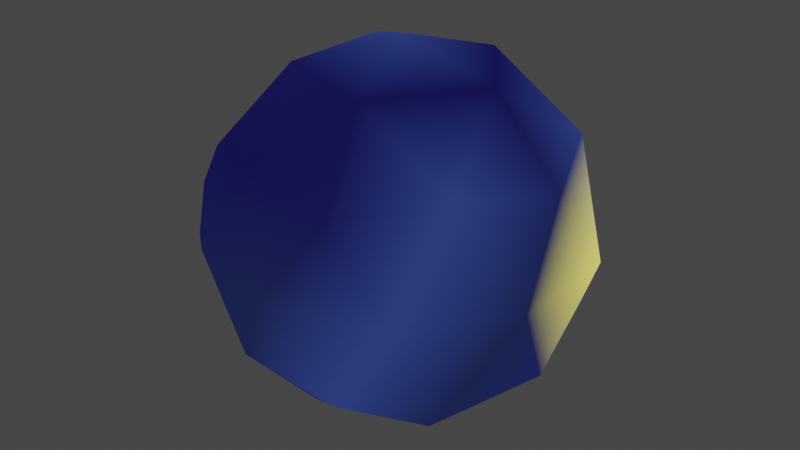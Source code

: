 # Source: skyorb.blend  (saved by Blender 2.80.75; exported with 4.5.12 LTS)
import bpy
from mathutils import Matrix  # noqa: F401  (used for matrix-valued properties, if any)

bpy.ops.wm.read_factory_settings(use_empty=True)
scene = bpy.context.scene
scene.name = 'Scene'

# ---- collections
col_collection = bpy.data.collections.new('Collection'); scene.collection.children.link(col_collection)

# ---- materials (node trees are filled in below, after node groups)
mat_material = bpy.data.materials.new('Material')
mat_material.alpha_threshold = 0.0
mat_material.use_transparent_shadow = False
mat_material.line_color = (0.0, 0.0, 0.0, 1.0)

# ---- material node trees
mat_material.use_nodes = True; mat_material.node_tree.nodes.clear()
_N = mat_material.node_tree.nodes; _L = mat_material.node_tree.links
n0 = _N.new('ShaderNodeOutputMaterial'); n0.name = 'Material Output'; n0.location = (300, 300)
n1 = _N.new('ShaderNodeAttribute'); n1.name = 'Attribute'; n1.location = (23, 281)
n1.attribute_name = 'Col'
_L.new(n1.outputs[0], n0.inputs[0])
n0.is_active_output = True

# ---- world
world_world = bpy.data.worlds.new('World'); scene.world = world_world
world_world.use_nodes = True; world_world.node_tree.nodes.clear()
_N = world_world.node_tree.nodes; _L = world_world.node_tree.links
n0 = _N.new('ShaderNodeOutputWorld'); n0.name = 'World Output'; n0.location = (300, 300)
n1 = _N.new('ShaderNodeBackground'); n1.name = 'Background'; n1.location = (10, 300)
n1.inputs[0].default_value = (0.05088, 0.05088, 0.05088, 1.0)
_L.new(n1.outputs[0], n0.inputs[0])
n0.is_active_output = True
world_world.color = (0.05088, 0.05088, 0.05088)
world_world.use_sun_shadow = False
world_world.sun_shadow_jitter_overblur = 0.0

# ---- meshes
me_icosphere = bpy.data.meshes.new('Icosphere')
me_icosphere.from_pydata([(0.0, 0.0, -1.0), (0.7236, -0.5257, -0.4472), (-0.2764, -0.8506, -0.4472), (-0.8944, 0.0, -0.4472), (-0.2764, 0.8506, -0.4472), (0.7236, 0.5257, -0.4472), (0.2764, -0.8506, 0.4472), (-0.8079, -0.473, 0.3759), (-0.7236, 0.5257, 0.4472), (0.2764, 0.8506, 0.4472), (0.8944, 0.0, 0.4472), (0.0, 0.0, 1.0), (-0.1625, -0.5, -0.8507), (0.4253, -0.309, -0.8507), (0.2629, -0.809, -0.5257), (0.8506, 0.0, -0.5257), (0.4253, 0.309, -0.8507), (-0.5257, 0.0, -0.8507), (-0.6882, -0.5, -0.5257), (-0.1625, 0.5, -0.8507), (-0.6882, 0.5, -0.5257), (0.2629, 0.809, -0.5257), (0.9511, -0.309, 0.0), (0.9511, 0.309, 0.0), (0.0, -1.0, 0.0), (0.5878, -0.809, 0.0), (-0.8125, -0.3293, -0.09562), (-0.5878, -0.809, 0.0), (-0.5878, 0.809, 0.0), (-0.9511, 0.309, 0.0), (0.5878, 0.809, 0.0), (0.0, 1.0, 0.0), (0.6882, -0.5, 0.5257), (-0.2629, -0.809, 0.5257), (-0.8506, 0.0, 0.5257), (-0.2629, 0.809, 0.5257), (0.6882, 0.5, 0.5257), (0.1625, -0.5, 0.8507), (0.5257, 0.0, 0.8507), (-0.4253, -0.309, 0.8507), (-0.4253, 0.309, 0.8507), (0.1625, 0.5, 0.8507), (-0.9147, -0.07833, 0.4053), (-0.7837, -0.457, -0.3837), (-0.6845, -0.7324, 0.02989), (-0.9514, -0.04153, -0.3359), (-0.9908, 0.1399, 0.03164), (-0.8937, -0.2373, -0.3607), (-0.879, -0.1078, -0.09991), (-0.7756, -0.5794, -0.2313), (-0.7939, -0.5872, 0.2223)], [], [(0, 12, 13), (1, 15, 13), (0, 17, 12), (0, 19, 17), (0, 16, 19), (1, 22, 15), (2, 24, 14), (3, 45, 43), (4, 28, 20), (5, 30, 21), (1, 25, 22), (2, 27, 24), (3, 29, 46), (4, 31, 28), (5, 23, 30), (6, 37, 32), (7, 39, 33), (8, 40, 34), (9, 41, 35), (10, 38, 36), (38, 11, 41), (38, 41, 36), (36, 41, 9), (41, 11, 40), (41, 40, 35), (35, 40, 8), (40, 11, 39), (40, 39, 34), (34, 39, 7), (39, 11, 37), (39, 37, 33), (33, 37, 6), (37, 11, 38), (37, 38, 32), (32, 38, 10), (23, 10, 36), (23, 36, 30), (30, 36, 9), (31, 9, 35), (31, 35, 28), (28, 35, 8), (29, 8, 34), (29, 34, 42), (26, 42, 7), (27, 7, 33), (27, 33, 24), (24, 33, 6), (25, 6, 32), (25, 32, 22), (22, 32, 10), (30, 9, 31), (30, 31, 21), (21, 31, 4), (28, 8, 29), (28, 29, 20), (20, 29, 3), (26, 44, 49), (18, 27, 2), (24, 6, 25), (24, 25, 14), (14, 25, 1), (22, 10, 23), (22, 23, 15), (15, 23, 5), (16, 5, 21), (16, 21, 19), (19, 21, 4), (19, 4, 20), (19, 20, 17), (17, 20, 3), (17, 3, 18), (17, 18, 12), (12, 18, 2), (15, 5, 16), (15, 16, 13), (13, 16, 0), (12, 2, 14), (12, 14, 13), (13, 14, 1), (42, 34, 7), (44, 27, 18), (43, 45, 47), (45, 48, 47), (50, 7, 44), (42, 26, 48), (49, 44, 43), (49, 43, 26), (7, 50, 26), (3, 43, 18), (3, 46, 45), (29, 42, 46), (26, 50, 44), (44, 18, 43), (7, 27, 44), (46, 48, 45), (42, 48, 46), (26, 47, 48), (47, 26, 43)])
_uv = me_icosphere.uv_layers.new(name='UVMap')
_uv.uv.foreach_set('vector', [0.8182, 0.0, 0.8636, 0.07873, 0.7727, 0.07873, 0.7273, 0.1575, 0.6364, 0.1575, 0.6818, 0.07873, 0.09091, 0.0, 0.1364, 0.07873, 0.04545, 0.07873, 0.2727, 0.0, 0.3182, 0.07873, 0.2273, 0.07873, 0.4545, 0.0, 0.5, 0.07873, 0.4091, 0.07873, 0.7273, 0.1575, 0.6818, 0.2362, 0.6364, 0.1575, 0.9091, 0.1575, 0.8636, 0.2362, 0.8182, 0.1575, 0.1818, 0.1575, 0.1606, 0.1943, 0.1108, 0.1919, 0.3636, 0.1575, 0.3182, 0.2362, 0.2727, 0.1575, 0.5455, 0.1575, 0.5, 0.2362, 0.4545, 0.1575, 0.7273, 0.1575, 0.7727, 0.2362, 0.6818, 0.2362, 0.9091, 0.1575, 0.9545, 0.2362, 0.8636, 0.2362, 0.1818, 0.1575, 0.2273, 0.2362, 0.18, 0.2364, 0.3636, 0.1575, 0.4091, 0.2362, 0.3182, 0.2362, 0.5455, 0.1575, 0.5909, 0.2362, 0.5, 0.2362, 0.8182, 0.3149, 0.7727, 0.3937, 0.7273, 0.3149, 1.0, 0.3149, 0.9545, 0.3937, 0.9091, 0.3149, 0.2727, 0.3149, 0.2273, 0.3937, 0.1818, 0.3149, 0.4545, 0.3149, 0.4091, 0.3937, 0.3636, 0.3149, 0.6364, 0.3149, 0.5909, 0.3937, 0.5455, 0.3149, 0.5909, 0.3937, 0.5455, 0.4724, 0.5, 0.3937, 0.5909, 0.3937, 0.5, 0.3937, 0.5455, 0.3149, 0.5455, 0.3149, 0.5, 0.3937, 0.4545, 0.3149, 0.4091, 0.3937, 0.3636, 0.4724, 0.3182, 0.3937, 0.4091, 0.3937, 0.3182, 0.3937, 0.3636, 0.3149, 0.3636, 0.3149, 0.3182, 0.3937, 0.2727, 0.3149, 0.2273, 0.3937, 0.1818, 0.4724, 0.1364, 0.3937, 0.2273, 0.3937, 0.1364, 0.3937, 0.1818, 0.3149, 0.1818, 0.3149, 0.1364, 0.3937, 0.1096, 0.2826, 0.9545, 0.3937, 0.9091, 0.4724, 0.8636, 0.3937, 0.9545, 0.3937, 0.8636, 0.3937, 0.9091, 0.3149, 0.9091, 0.3149, 0.8636, 0.3937, 0.8182, 0.3149, 0.7727, 0.3937, 0.7273, 0.4724, 0.6818, 0.3937, 0.7727, 0.3937, 0.6818, 0.3937, 0.7273, 0.3149, 0.7273, 0.3149, 0.6818, 0.3937, 0.6364, 0.3149, 0.5909, 0.2362, 0.6364, 0.3149, 0.5455, 0.3149, 0.5909, 0.2362, 0.5455, 0.3149, 0.5, 0.2362, 0.5, 0.2362, 0.5455, 0.3149, 0.4545, 0.3149, 0.4091, 0.2362, 0.4545, 0.3149, 0.3636, 0.3149, 0.4091, 0.2362, 0.3636, 0.3149, 0.3182, 0.2362, 0.3182, 0.2362, 0.3636, 0.3149, 0.2727, 0.3149, 0.2273, 0.2362, 0.2727, 0.3149, 0.1818, 0.3149, 0.2273, 0.2362, 0.1818, 0.3149, 0.1543, 0.2672, 0.1309, 0.2267, 0.1543, 0.2672, 0.1096, 0.2826, 0.9545, 0.2362, 1.0, 0.3149, 0.9091, 0.3149, 0.9545, 0.2362, 0.9091, 0.3149, 0.8636, 0.2362, 0.8636, 0.2362, 0.9091, 0.3149, 0.8182, 0.3149, 0.7727, 0.2362, 0.8182, 0.3149, 0.7273, 0.3149, 0.7727, 0.2362, 0.7273, 0.3149, 0.6818, 0.2362, 0.6818, 0.2362, 0.7273, 0.3149, 0.6364, 0.3149, 0.5, 0.2362, 0.4545, 0.3149, 0.4091, 0.2362, 0.5, 0.2362, 0.4091, 0.2362, 0.4545, 0.1575, 0.4545, 0.1575, 0.4091, 0.2362, 0.3636, 0.1575, 0.3182, 0.2362, 0.2727, 0.3149, 0.2273, 0.2362, 0.3182, 0.2362, 0.2273, 0.2362, 0.2727, 0.1575, 0.2727, 0.1575, 0.2273, 0.2362, 0.1818, 0.1575, 0.1309, 0.2267, 0.08145, 0.2362, 0.1087, 0.2126, 0.09091, 0.1575, 0.04545, 0.2362, 0.0, 0.1575, 0.8636, 0.2362, 0.8182, 0.3149, 0.7727, 0.2362, 0.8636, 0.2362, 0.7727, 0.2362, 0.8182, 0.1575, 0.8182, 0.1575, 0.7727, 0.2362, 0.7273, 0.1575, 0.6818, 0.2362, 0.6364, 0.3149, 0.5909, 0.2362, 0.6818, 0.2362, 0.5909, 0.2362, 0.6364, 0.1575, 0.6364, 0.1575, 0.5909, 0.2362, 0.5455, 0.1575, 0.5, 0.07873, 0.5455, 0.1575, 0.4545, 0.1575, 0.5, 0.07873, 0.4545, 0.1575, 0.4091, 0.07873, 0.4091, 0.07873, 0.4545, 0.1575, 0.3636, 0.1575, 0.3182, 0.07873, 0.3636, 0.1575, 0.2727, 0.1575, 0.3182, 0.07873, 0.2727, 0.1575, 0.2273, 0.07873, 0.2273, 0.07873, 0.2727, 0.1575, 0.1818, 0.1575, 0.1364, 0.07873, 0.1818, 0.1575, 0.09091, 0.1575, 0.1364, 0.07873, 0.09091, 0.1575, 0.04545, 0.07873, 0.04545, 0.07873, 0.09091, 0.1575, 0.0, 0.1575, 0.6364, 0.1575, 0.5455, 0.1575, 0.5909, 0.07873, 0.6364, 0.1575, 0.5909, 0.07873, 0.6818, 0.07873, 0.6818, 0.07873, 0.5909, 0.07873, 0.6364, 0.0, 0.8636, 0.07873, 0.9091, 0.1575, 0.8182, 0.1575, 0.8636, 0.07873, 0.8182, 0.1575, 0.7727, 0.07873, 0.7727, 0.07873, 0.8182, 0.1575, 0.7273, 0.1575, 0.1543, 0.2672, 0.1818, 0.3149, 0.1096, 0.2826, 0.08145, 0.2362, 0.04545, 0.2362, 0.09091, 0.1575, 0.1108, 0.1919, 0.1606, 0.1943, 0.1412, 0.1993, 0.1606, 0.1943, 0.1534, 0.2224, 0.1412, 0.1993, 0.1075, 0.2538, 0.1096, 0.2826, 0.08145, 0.2362, 0.1543, 0.2672, 0.1309, 0.2267, 0.1534, 0.2224, 0.1087, 0.2126, 0.08145, 0.2362, 0.1108, 0.1919, 0.1087, 0.2126, 0.1108, 0.1919, 0.1309, 0.2267, 0.1096, 0.2826, 0.1075, 0.2538, 0.1309, 0.2267, 0.1818, 0.1575, 0.1108, 0.1919, 0.09091, 0.1575, 0.1818, 0.1575, 0.18, 0.2364, 0.1606, 0.1943, 0.2273, 0.2362, 0.1543, 0.2672, 0.18, 0.2364, 0.1309, 0.2267, 0.1075, 0.2538, 0.08145, 0.2362, 0.08145, 0.2362, 0.09091, 0.1575, 0.1108, 0.1919, 0.1096, 0.2826, 0.04545, 0.2362, 0.08145, 0.2362, 0.18, 0.2364, 0.1534, 0.2224, 0.1606, 0.1943, 0.1543, 0.2672, 0.1534, 0.2224, 0.18, 0.2364, 0.1309, 0.2267, 0.1412, 0.1993, 0.1534, 0.2224, 0.1412, 0.1993, 0.1309, 0.2267, 0.1108, 0.1919])
_ca = me_icosphere.color_attributes.new('Col', 'BYTE_COLOR', 'CORNER')
_ca.data.foreach_set('color', [0.009721, 0.01444, 0.06301, 1.0, 0.01033, 0.016, 0.06301, 1.0, 0.01033, 0.016, 0.06301, 1.0, 0.01033, 0.016, 0.06301, 1.0, 0.01096, 0.01521, 0.0865, 1.0, 0.01033, 0.016, 0.06301, 1.0, 0.009721, 0.01444, 0.06301, 1.0, 0.006995, 0.006512, 0.06301, 1.0, 0.01033, 0.016, 0.06301, 1.0, 0.009721, 0.01444, 0.06301, 1.0, 0.006512, 0.006049, 0.06301, 1.0, 0.006995, 0.006512, 0.06301, 1.0, 0.009721, 0.01444, 0.06301, 1.0, 0.006512, 0.006049, 0.06301, 1.0, 0.006512, 0.006049, 0.06301, 1.0, 0.01033, 0.016, 0.06301, 1.0, 0.01033, 0.016, 0.06301, 1.0, 0.01096, 0.01521, 0.0865, 1.0, 0.01033, 0.016, 0.06301, 1.0, 0.01033, 0.016, 0.06301, 1.0, 0.02315, 0.03955, 0.1779, 1.0, 0.01161, 0.016, 0.09759, 1.0, 0.008568, 0.01096, 0.08228, 1.0, 0.006512, 0.006049, 0.06301, 1.0, 0.009134, 0.008568, 0.06663, 1.0, 0.01033, 0.01444, 0.09084, 1.0, 0.01444, 0.02217, 0.1144, 1.0, 0.02315, 0.03955, 0.1779, 1.0, 0.006512, 0.006995, 0.06301, 1.0, 0.02315, 0.03955, 0.1779, 1.0, 0.01033, 0.016, 0.06301, 1.0, 0.02315, 0.03955, 0.1779, 1.0, 0.01033, 0.016, 0.06301, 1.0, 0.01033, 0.016, 0.06301, 1.0, 0.008568, 0.01229, 0.06301, 1.0, 0.01033, 0.016, 0.06301, 1.0, 0.01161, 0.016, 0.09759, 1.0, 0.01938, 0.0319, 0.1529, 1.0, 0.01161, 0.016, 0.0999, 1.0, 0.009134, 0.008568, 0.06663, 1.0, 0.006512, 0.006049, 0.06301, 1.0, 0.01033, 0.01444, 0.09084, 1.0, 0.02315, 0.03955, 0.1779, 1.0, 0.8879, 0.7991, 0.147, 1.0, 0.006512, 0.006995, 0.06301, 1.0, 0.007499, 0.008023, 0.0648, 1.0, 0.006512, 0.006512, 0.06301, 1.0, 0.02315, 0.03955, 0.1779, 1.0, 0.006512, 0.006049, 0.06301, 1.0, 0.007499, 0.008023, 0.07036, 1.0, 0.006512, 0.006049, 0.06301, 1.0, 0.02315, 0.03955, 0.1779, 1.0, 0.02315, 0.03955, 0.1779, 1.0, 0.006512, 0.006049, 0.06301, 1.0, 0.006512, 0.006049, 0.06301, 1.0, 0.006995, 0.006512, 0.0648, 1.0, 0.006512, 0.006995, 0.06663, 1.0, 0.01096, 0.01521, 0.08022, 1.0, 0.006512, 0.006049, 0.06301, 1.0, 0.02217, 0.03689, 0.1683, 1.0, 0.006512, 0.006049, 0.06301, 1.0, 0.02122, 0.03689, 0.1683, 1.0, 0.006995, 0.006512, 0.0648, 1.0, 0.006512, 0.006049, 0.06301, 1.0, 0.006995, 0.006512, 0.0648, 1.0, 0.02217, 0.03689, 0.1683, 1.0, 0.02217, 0.03689, 0.1683, 1.0, 0.006995, 0.006512, 0.0648, 1.0, 0.006512, 0.006049, 0.06301, 1.0, 0.006995, 0.006512, 0.0648, 1.0, 0.02122, 0.03689, 0.1683, 1.0, 0.02315, 0.03955, 0.1779, 1.0, 0.006995, 0.006512, 0.0648, 1.0, 0.02315, 0.03955, 0.1779, 1.0, 0.006512, 0.006995, 0.06663, 1.0, 0.006512, 0.006995, 0.06663, 1.0, 0.02315, 0.03955, 0.1779, 1.0, 0.02315, 0.03955, 0.1779, 1.0, 0.02315, 0.03955, 0.1779, 1.0, 0.02122, 0.03689, 0.1683, 1.0, 0.007499, 0.008023, 0.07036, 1.0, 0.02315, 0.03955, 0.1779, 1.0, 0.007499, 0.008023, 0.07036, 1.0, 0.006512, 0.006049, 0.06301, 1.0, 0.006512, 0.006049, 0.06301, 1.0, 0.007499, 0.008023, 0.07036, 1.0, 0.006512, 0.006049, 0.06301, 1.0, 0.007499, 0.008023, 0.07036, 1.0, 0.02122, 0.03689, 0.1683, 1.0, 0.006512, 0.006512, 0.06301, 1.0, 0.007499, 0.008023, 0.07036, 1.0, 0.006512, 0.006512, 0.06301, 1.0, 0.006512, 0.006049, 0.06301, 1.0, 0.006512, 0.006049, 0.06301, 1.0, 0.006512, 0.006512, 0.06301, 1.0, 0.007499, 0.008023, 0.0648, 1.0, 0.006512, 0.006512, 0.06301, 1.0, 0.02122, 0.03689, 0.1683, 1.0, 0.006512, 0.006049, 0.06301, 1.0, 0.006512, 0.006512, 0.06301, 1.0, 0.006512, 0.006049, 0.06301, 1.0, 0.02315, 0.03955, 0.1779, 1.0, 0.02315, 0.03955, 0.1779, 1.0, 0.006512, 0.006049, 0.06301, 1.0, 0.01096, 0.01521, 0.08022, 1.0, 0.8879, 0.7991, 0.147, 1.0, 0.01096, 0.01521, 0.08022, 1.0, 0.02217, 0.03689, 0.1683, 1.0, 0.8879, 0.7991, 0.147, 1.0, 0.02217, 0.03689, 0.1683, 1.0, 0.006512, 0.006995, 0.06301, 1.0, 0.006512, 0.006995, 0.06301, 1.0, 0.02217, 0.03689, 0.1683, 1.0, 0.006512, 0.006049, 0.06301, 1.0, 0.006512, 0.006049, 0.06301, 1.0, 0.006512, 0.006049, 0.06301, 1.0, 0.006512, 0.006995, 0.06663, 1.0, 0.006512, 0.006049, 0.06301, 1.0, 0.006512, 0.006995, 0.06663, 1.0, 0.01033, 0.01444, 0.09084, 1.0, 0.01033, 0.01444, 0.09084, 1.0, 0.006512, 0.006995, 0.06663, 1.0, 0.02315, 0.03955, 0.1779, 1.0, 0.01938, 0.0319, 0.1529, 1.0, 0.02315, 0.03955, 0.1779, 1.0, 0.006512, 0.006049, 0.06301, 1.0, 0.01938, 0.0319, 0.1529, 1.0, 0.006512, 0.006049, 0.06301, 1.0, 0.006512, 0.006049, 0.06301, 1.0, 0.04971, 0.162, 0.2831, 1.0, 0.01764, 0.0648, 0.807, 1.0, 0.06848, 0.2159, 0.05781, 1.0, 0.008568, 0.01229, 0.06301, 1.0, 0.006512, 0.006049, 0.06301, 1.0, 0.006512, 0.006049, 0.06301, 1.0, 0.008568, 0.01229, 0.06301, 1.0, 0.006512, 0.006049, 0.06301, 1.0, 0.01033, 0.016, 0.06301, 1.0, 0.01033, 0.016, 0.06301, 1.0, 0.006512, 0.006049, 0.06301, 1.0, 0.007499, 0.008023, 0.0648, 1.0, 0.02315, 0.03955, 0.1779, 1.0, 0.007499, 0.008023, 0.0648, 1.0, 0.02315, 0.03955, 0.1779, 1.0, 0.02315, 0.03955, 0.1779, 1.0, 0.02315, 0.03955, 0.1779, 1.0, 0.01033, 0.016, 0.06301, 1.0, 0.01033, 0.016, 0.06301, 1.0, 0.02315, 0.03955, 0.1779, 1.0, 0.01096, 0.01521, 0.08022, 1.0, 0.006512, 0.006995, 0.06301, 1.0, 0.006512, 0.006049, 0.06301, 1.0, 0.006512, 0.006049, 0.06301, 1.0, 0.006512, 0.006995, 0.06301, 1.0, 0.006512, 0.006049, 0.06301, 1.0, 0.02315, 0.03955, 0.1779, 1.0, 0.02315, 0.03955, 0.1779, 1.0, 0.006512, 0.006049, 0.06301, 1.0, 0.009134, 0.008568, 0.06663, 1.0, 0.01033, 0.01444, 0.09084, 1.0, 0.02315, 0.03955, 0.1779, 1.0, 0.01938, 0.0319, 0.1529, 1.0, 0.01033, 0.01444, 0.09084, 1.0, 0.01938, 0.0319, 0.1529, 1.0, 0.01444, 0.02217, 0.1144, 1.0, 0.01444, 0.02217, 0.1144, 1.0, 0.01938, 0.0319, 0.1529, 1.0, 0.01161, 0.016, 0.09759, 1.0, 0.04971, 0.162, 0.2831, 1.0, 0.2232, 0.7529, 0.2159, 1.0, 0.02416, 0.07227, 0.807, 1.0, 0.006512, 0.006049, 0.06301, 1.0, 0.008568, 0.01229, 0.06301, 1.0, 0.01033, 0.016, 0.06301, 1.0, 0.01033, 0.016, 0.06301, 1.0, 0.007499, 0.008023, 0.0648, 1.0, 0.02315, 0.03955, 0.1779, 1.0, 0.01033, 0.016, 0.06301, 1.0, 0.02315, 0.03955, 0.1779, 1.0, 0.02315, 0.03955, 0.1779, 1.0, 0.02315, 0.03955, 0.1779, 1.0, 0.02315, 0.03955, 0.1779, 1.0, 0.01033, 0.016, 0.06301, 1.0, 0.01033, 0.016, 0.06301, 1.0, 0.01096, 0.01521, 0.08022, 1.0, 0.8879, 0.7991, 0.147, 1.0, 0.01033, 0.016, 0.06301, 1.0, 0.8879, 0.7991, 0.147, 1.0, 0.01096, 0.01521, 0.0865, 1.0, 0.01096, 0.01521, 0.0865, 1.0, 0.8879, 0.7991, 0.147, 1.0, 0.02315, 0.03955, 0.1779, 1.0, 0.006512, 0.006049, 0.06301, 1.0, 0.02315, 0.03955, 0.1779, 1.0, 0.02315, 0.03955, 0.1779, 1.0, 0.006512, 0.006049, 0.06301, 1.0, 0.02315, 0.03955, 0.1779, 1.0, 0.006512, 0.006049, 0.06301, 1.0, 0.006512, 0.006049, 0.06301, 1.0, 0.02315, 0.03955, 0.1779, 1.0, 0.009134, 0.008568, 0.06663, 1.0, 0.006512, 0.006049, 0.06301, 1.0, 0.009134, 0.008568, 0.06663, 1.0, 0.01444, 0.02217, 0.1144, 1.0, 0.006512, 0.006049, 0.06301, 1.0, 0.01444, 0.02217, 0.1144, 1.0, 0.006995, 0.006512, 0.06301, 1.0, 0.006995, 0.006512, 0.06301, 1.0, 0.01444, 0.02217, 0.1144, 1.0, 0.01161, 0.016, 0.09759, 1.0, 0.006995, 0.006512, 0.06301, 1.0, 0.01161, 0.016, 0.09759, 1.0, 0.006512, 0.006049, 0.06301, 1.0, 0.006995, 0.006512, 0.06301, 1.0, 0.006512, 0.006049, 0.06301, 1.0, 0.01033, 0.016, 0.06301, 1.0, 0.01033, 0.016, 0.06301, 1.0, 0.006512, 0.006049, 0.06301, 1.0, 0.01033, 0.016, 0.06301, 1.0, 0.01096, 0.01521, 0.0865, 1.0, 0.02315, 0.03955, 0.1779, 1.0, 0.006512, 0.006049, 0.06301, 1.0, 0.01096, 0.01521, 0.0865, 1.0, 0.006512, 0.006049, 0.06301, 1.0, 0.01033, 0.016, 0.06301, 1.0, 0.01033, 0.016, 0.06301, 1.0, 0.006512, 0.006049, 0.06301, 1.0, 0.009721, 0.01444, 0.06301, 1.0, 0.01033, 0.016, 0.06301, 1.0, 0.01033, 0.016, 0.06301, 1.0, 0.02315, 0.03955, 0.1779, 1.0, 0.01033, 0.016, 0.06301, 1.0, 0.02315, 0.03955, 0.1779, 1.0, 0.01033, 0.016, 0.06301, 1.0, 0.01033, 0.016, 0.06301, 1.0, 0.02315, 0.03955, 0.1779, 1.0, 0.01033, 0.016, 0.06301, 1.0, 0.006512, 0.006049, 0.06301, 1.0, 0.006512, 0.006049, 0.06301, 1.0, 0.006512, 0.006049, 0.06301, 1.0, 0.007499, 0.009134, 0.06301, 1.0, 0.008568, 0.01229, 0.06301, 1.0, 0.006512, 0.006049, 0.06301, 1.0, 0.006512, 0.006049, 0.06301, 1.0, 0.008568, 0.01096, 0.08228, 1.0, 0.007499, 0.008568, 0.07227, 1.0, 0.06848, 0.2159, 0.05448, 1.0, 0.02624, 0.0865, 0.6867, 1.0, 0.06848, 0.2159, 0.05286, 1.0, 0.006995, 0.006995, 0.06301, 1.0, 0.006512, 0.006049, 0.06301, 1.0, 0.007499, 0.009134, 0.06301, 1.0, 0.01764, 0.0648, 0.807, 1.0, 0.04971, 0.162, 0.2831, 1.0, 0.02624, 0.0865, 0.6867, 1.0, 0.006995, 0.006995, 0.06301, 1.0, 0.007499, 0.009134, 0.06301, 1.0, 0.006512, 0.006049, 0.06301, 1.0, 0.02416, 0.07227, 0.807, 1.0, 0.01764, 0.06663, 0.807, 1.0, 0.04971, 0.162, 0.2831, 1.0, 0.06848, 0.2159, 0.05781, 1.0, 0.06848, 0.2159, 0.05286, 1.0, 0.04971, 0.162, 0.2831, 1.0, 0.01161, 0.016, 0.09759, 1.0, 0.006512, 0.006049, 0.06301, 1.0, 0.006512, 0.006049, 0.06301, 1.0, 0.01161, 0.016, 0.09759, 1.0, 0.01161, 0.016, 0.0999, 1.0, 0.008568, 0.01096, 0.08228, 1.0, 0.01938, 0.0319, 0.1529, 1.0, 0.006512, 0.006049, 0.06301, 1.0, 0.01161, 0.016, 0.0999, 1.0, 0.04971, 0.162, 0.2831, 1.0, 0.06848, 0.2159, 0.05286, 1.0, 0.2232, 0.7529, 0.2159, 1.0, 0.007499, 0.009134, 0.06301, 1.0, 0.006512, 0.006049, 0.06301, 1.0, 0.006512, 0.006049, 0.06301, 1.0, 0.006512, 0.006049, 0.06301, 1.0, 0.008568, 0.01229, 0.06301, 1.0, 0.007499, 0.009134, 0.06301, 1.0, 0.06663, 0.2122, 0.05781, 1.0, 0.02624, 0.0865, 0.6867, 1.0, 0.06848, 0.2159, 0.05448, 1.0, 0.01764, 0.0648, 0.807, 1.0, 0.02624, 0.0865, 0.6867, 1.0, 0.06663, 0.2122, 0.05781, 1.0, 0.04971, 0.162, 0.2831, 1.0, 0.06848, 0.2159, 0.05286, 1.0, 0.02624, 0.0865, 0.6867, 1.0, 0.06848, 0.2159, 0.05286, 1.0, 0.04971, 0.162, 0.2831, 1.0, 0.01764, 0.06663, 0.807, 1.0])
me_icosphere.materials.append(mat_material)
me_icosphere.use_remesh_preserve_volume = False
me_icosphere.use_remesh_preserve_attributes = False
me_icosphere.use_mirror_vertex_groups = False
me_icosphere.update()

# ---- objects
ob_icosphere = bpy.data.objects.new('Icosphere', me_icosphere)

# ---- transforms, parenting, visibility, modifiers, constraints
ob_icosphere.location = (0.0, 0.0, 0.0)
ob_icosphere.lineart.crease_threshold = 0.0

# ---- collection membership
col_collection.objects.link(ob_icosphere)

# ---- scene / render settings (as saved in the file)
scene.frame_start = 1; scene.frame_end = 250; scene.frame_set(1)
scene.render.engine = 'BLENDER_EEVEE_NEXT'
scene.cycles.use_denoising = False
scene.cycles.samples = 128
scene.cycles.sampling_pattern = 'TABULATED_SOBOL'
scene.cycles.use_adaptive_sampling = False
scene.cycles.use_light_tree = False
scene.view_settings.view_transform = 'Filmic'
bpy.context.view_layer.update()

# ---- added for rendering (the .blend has no active camera and no usable light): camera, sun
cam_auto = bpy.data.cameras.new('AutoCamera')
cam_auto.lens = 50.0
cam_auto.sensor_width = 36.0
cam_auto.clip_end = 1000.0
ob_auto_camera = bpy.data.objects.new('AutoCamera', cam_auto)
scene.collection.objects.link(ob_auto_camera)
ob_auto_camera.location = (3.15445, -3.8092, 2.53947)
ob_auto_camera.rotation_euler = (1.09748, -7.21219e-08, 0.694738)
scene.camera = ob_auto_camera
light_auto_sun = bpy.data.lights.new('AutoSun', 'SUN')
light_auto_sun.energy = 3.0
light_auto_sun.angle = 0.0523599
ob_auto_sun = bpy.data.objects.new('AutoSun', light_auto_sun)
scene.collection.objects.link(ob_auto_sun)
ob_auto_sun.rotation_euler = (0.872665, 0.174533, 0.523599)
bpy.context.view_layer.update()
